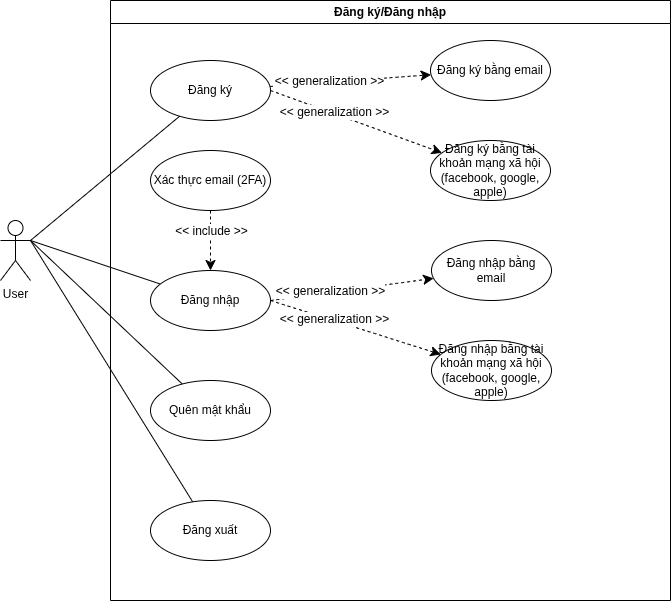

The diagram above was exported from draw.io. Its source (the exported page's mxGraphModel, read from the mxfile embedded in the PNG):
<mxGraphModel dx="1301" dy="784" grid="1" gridSize="10" guides="1" tooltips="1" connect="1" arrows="1" fold="1" page="1" pageScale="1" pageWidth="850" pageHeight="1100" math="0" shadow="0">
  <root>
    <mxCell id="0" />
    <mxCell id="1" parent="0" />
    <mxCell id="H0tuIF14CwmQIyLU5d6G-1" value="Đăng ký/Đăng nhập" style="swimlane;whiteSpace=wrap;html=1;" parent="1" vertex="1">
      <mxGeometry x="160" y="240" width="560" height="600" as="geometry" />
    </mxCell>
    <mxCell id="qOw83PEJNCodGD8XZmAT-2" value="" style="edgeStyle=none;curved=1;rounded=0;orthogonalLoop=1;jettySize=auto;html=1;fontSize=12;startSize=8;endSize=8;dashed=1;" parent="H0tuIF14CwmQIyLU5d6G-1" source="H0tuIF14CwmQIyLU5d6G-2" target="qOw83PEJNCodGD8XZmAT-1" edge="1">
      <mxGeometry relative="1" as="geometry" />
    </mxCell>
    <mxCell id="qOw83PEJNCodGD8XZmAT-3" value="&amp;lt;&amp;lt; generalization &amp;gt;&amp;gt;" style="edgeLabel;html=1;align=center;verticalAlign=middle;resizable=0;points=[];fontSize=12;" parent="qOw83PEJNCodGD8XZmAT-2" connectable="0" vertex="1">
      <mxGeometry x="-0.2667" y="1" relative="1" as="geometry">
        <mxPoint as="offset" />
      </mxGeometry>
    </mxCell>
    <mxCell id="H0tuIF14CwmQIyLU5d6G-2" value="Đăng ký" style="ellipse;whiteSpace=wrap;html=1;" parent="H0tuIF14CwmQIyLU5d6G-1" vertex="1">
      <mxGeometry x="40" y="60" width="120" height="60" as="geometry" />
    </mxCell>
    <mxCell id="H0tuIF14CwmQIyLU5d6G-3" style="edgeStyle=none;curved=0;rounded=0;orthogonalLoop=1;jettySize=auto;html=1;fontSize=12;startSize=8;endSize=8;endArrow=none;startFill=0;" parent="H0tuIF14CwmQIyLU5d6G-1" source="H0tuIF14CwmQIyLU5d6G-4" edge="1">
      <mxGeometry relative="1" as="geometry">
        <mxPoint x="-79.99999999999989" y="240.00000000000023" as="targetPoint" />
      </mxGeometry>
    </mxCell>
    <mxCell id="H0tuIF14CwmQIyLU5d6G-4" value="Đăng nhập" style="ellipse;whiteSpace=wrap;html=1;" parent="H0tuIF14CwmQIyLU5d6G-1" vertex="1">
      <mxGeometry x="40" y="270" width="120" height="60" as="geometry" />
    </mxCell>
    <mxCell id="H0tuIF14CwmQIyLU5d6G-5" style="edgeStyle=none;curved=0;rounded=0;orthogonalLoop=1;jettySize=auto;html=1;fontSize=12;startSize=8;endSize=8;endArrow=none;startFill=0;" parent="H0tuIF14CwmQIyLU5d6G-1" source="H0tuIF14CwmQIyLU5d6G-6" edge="1">
      <mxGeometry relative="1" as="geometry">
        <mxPoint x="-79.99999999999989" y="240.00000000000023" as="targetPoint" />
      </mxGeometry>
    </mxCell>
    <mxCell id="H0tuIF14CwmQIyLU5d6G-6" value="Quên mật khẩu" style="ellipse;whiteSpace=wrap;html=1;" parent="H0tuIF14CwmQIyLU5d6G-1" vertex="1">
      <mxGeometry x="40" y="380" width="120" height="60" as="geometry" />
    </mxCell>
    <mxCell id="H0tuIF14CwmQIyLU5d6G-7" style="edgeStyle=none;curved=0;rounded=0;orthogonalLoop=1;jettySize=auto;html=1;fontSize=12;startSize=8;endSize=8;endArrow=none;startFill=0;" parent="H0tuIF14CwmQIyLU5d6G-1" source="H0tuIF14CwmQIyLU5d6G-8" edge="1">
      <mxGeometry relative="1" as="geometry">
        <mxPoint x="-79.99999999999989" y="240.00000000000023" as="targetPoint" />
      </mxGeometry>
    </mxCell>
    <mxCell id="H0tuIF14CwmQIyLU5d6G-8" value="Đăng xuất" style="ellipse;whiteSpace=wrap;html=1;" parent="H0tuIF14CwmQIyLU5d6G-1" vertex="1">
      <mxGeometry x="40" y="500" width="120" height="60" as="geometry" />
    </mxCell>
    <mxCell id="H0tuIF14CwmQIyLU5d6G-9" style="edgeStyle=none;curved=0;rounded=0;orthogonalLoop=1;jettySize=auto;html=1;entryX=0.5;entryY=0;entryDx=0;entryDy=0;fontSize=12;startSize=8;endSize=8;dashed=1;exitX=0.5;exitY=1;exitDx=0;exitDy=0;" parent="H0tuIF14CwmQIyLU5d6G-1" source="H0tuIF14CwmQIyLU5d6G-11" target="H0tuIF14CwmQIyLU5d6G-4" edge="1">
      <mxGeometry relative="1" as="geometry">
        <Array as="points">
          <mxPoint x="100" y="240" />
        </Array>
      </mxGeometry>
    </mxCell>
    <mxCell id="H0tuIF14CwmQIyLU5d6G-10" value="&amp;lt;&amp;lt; include &amp;gt;&amp;gt;" style="edgeLabel;html=1;align=center;verticalAlign=middle;resizable=0;points=[];fontSize=12;" parent="H0tuIF14CwmQIyLU5d6G-9" connectable="0" vertex="1">
      <mxGeometry x="0.1194" relative="1" as="geometry">
        <mxPoint y="-14" as="offset" />
      </mxGeometry>
    </mxCell>
    <mxCell id="H0tuIF14CwmQIyLU5d6G-11" value="Xác thực email (2FA)" style="ellipse;whiteSpace=wrap;html=1;" parent="H0tuIF14CwmQIyLU5d6G-1" vertex="1">
      <mxGeometry x="40" y="150" width="120" height="60" as="geometry" />
    </mxCell>
    <mxCell id="qOw83PEJNCodGD8XZmAT-1" value="Đăng ký bằng email" style="ellipse;whiteSpace=wrap;html=1;" parent="H0tuIF14CwmQIyLU5d6G-1" vertex="1">
      <mxGeometry x="320" y="40" width="120" height="60" as="geometry" />
    </mxCell>
    <mxCell id="qOw83PEJNCodGD8XZmAT-6" value="Đăng ký bằng tài khoản mạng xã hội (facebook, google, apple)" style="ellipse;whiteSpace=wrap;html=1;" parent="H0tuIF14CwmQIyLU5d6G-1" vertex="1">
      <mxGeometry x="320" y="140" width="120" height="60" as="geometry" />
    </mxCell>
    <mxCell id="qOw83PEJNCodGD8XZmAT-4" value="" style="edgeStyle=none;curved=1;rounded=0;orthogonalLoop=1;jettySize=auto;html=1;fontSize=12;startSize=8;endSize=8;dashed=1;exitX=1;exitY=0.5;exitDx=0;exitDy=0;" parent="H0tuIF14CwmQIyLU5d6G-1" source="H0tuIF14CwmQIyLU5d6G-2" target="qOw83PEJNCodGD8XZmAT-6" edge="1">
      <mxGeometry relative="1" as="geometry">
        <mxPoint x="340" y="260" as="sourcePoint" />
      </mxGeometry>
    </mxCell>
    <mxCell id="qOw83PEJNCodGD8XZmAT-5" value="&amp;lt;&amp;lt; generalization &amp;gt;&amp;gt;" style="edgeLabel;html=1;align=center;verticalAlign=middle;resizable=0;points=[];fontSize=12;" parent="qOw83PEJNCodGD8XZmAT-4" connectable="0" vertex="1">
      <mxGeometry x="-0.2667" y="1" relative="1" as="geometry">
        <mxPoint as="offset" />
      </mxGeometry>
    </mxCell>
    <mxCell id="5oGKNMzWuuNjTYpUt0Vh-1" value="" style="edgeStyle=none;curved=1;rounded=0;orthogonalLoop=1;jettySize=auto;html=1;fontSize=12;startSize=8;endSize=8;dashed=1;exitX=1;exitY=0.5;exitDx=0;exitDy=0;" parent="H0tuIF14CwmQIyLU5d6G-1" source="H0tuIF14CwmQIyLU5d6G-4" target="5oGKNMzWuuNjTYpUt0Vh-3" edge="1">
      <mxGeometry relative="1" as="geometry">
        <mxPoint x="160" y="286" as="sourcePoint" />
      </mxGeometry>
    </mxCell>
    <mxCell id="5oGKNMzWuuNjTYpUt0Vh-2" value="&amp;lt;&amp;lt; generalization &amp;gt;&amp;gt;" style="edgeLabel;html=1;align=center;verticalAlign=middle;resizable=0;points=[];fontSize=12;" parent="5oGKNMzWuuNjTYpUt0Vh-1" connectable="0" vertex="1">
      <mxGeometry x="-0.2667" y="1" relative="1" as="geometry">
        <mxPoint as="offset" />
      </mxGeometry>
    </mxCell>
    <mxCell id="5oGKNMzWuuNjTYpUt0Vh-3" value="Đăng nhập bằng email" style="ellipse;whiteSpace=wrap;html=1;" parent="H0tuIF14CwmQIyLU5d6G-1" vertex="1">
      <mxGeometry x="321" y="240" width="120" height="60" as="geometry" />
    </mxCell>
    <mxCell id="5oGKNMzWuuNjTYpUt0Vh-4" value="Đăng nhập bằng tài khoản mạng xã hội (facebook, google, apple)" style="ellipse;whiteSpace=wrap;html=1;" parent="H0tuIF14CwmQIyLU5d6G-1" vertex="1">
      <mxGeometry x="321" y="340" width="120" height="60" as="geometry" />
    </mxCell>
    <mxCell id="5oGKNMzWuuNjTYpUt0Vh-5" value="" style="edgeStyle=none;curved=1;rounded=0;orthogonalLoop=1;jettySize=auto;html=1;fontSize=12;startSize=8;endSize=8;dashed=1;exitX=1;exitY=0.5;exitDx=0;exitDy=0;" parent="H0tuIF14CwmQIyLU5d6G-1" source="H0tuIF14CwmQIyLU5d6G-4" target="5oGKNMzWuuNjTYpUt0Vh-4" edge="1">
      <mxGeometry relative="1" as="geometry">
        <mxPoint x="161" y="290" as="sourcePoint" />
      </mxGeometry>
    </mxCell>
    <mxCell id="5oGKNMzWuuNjTYpUt0Vh-6" value="&amp;lt;&amp;lt; generalization &amp;gt;&amp;gt;" style="edgeLabel;html=1;align=center;verticalAlign=middle;resizable=0;points=[];fontSize=12;" parent="5oGKNMzWuuNjTYpUt0Vh-5" connectable="0" vertex="1">
      <mxGeometry x="-0.2667" y="1" relative="1" as="geometry">
        <mxPoint as="offset" />
      </mxGeometry>
    </mxCell>
    <mxCell id="H0tuIF14CwmQIyLU5d6G-12" value="User" style="shape=umlActor;verticalLabelPosition=bottom;verticalAlign=top;html=1;outlineConnect=0;" parent="1" vertex="1">
      <mxGeometry x="50" y="460" width="30" height="60" as="geometry" />
    </mxCell>
    <mxCell id="H0tuIF14CwmQIyLU5d6G-13" style="edgeStyle=none;curved=0;rounded=0;orthogonalLoop=1;jettySize=auto;html=1;entryX=1;entryY=0.3333333333333333;entryDx=0;entryDy=0;entryPerimeter=0;fontSize=12;startSize=8;endSize=8;endArrow=none;startFill=0;" parent="1" source="H0tuIF14CwmQIyLU5d6G-2" target="H0tuIF14CwmQIyLU5d6G-12" edge="1">
      <mxGeometry relative="1" as="geometry" />
    </mxCell>
  </root>
</mxGraphModel>